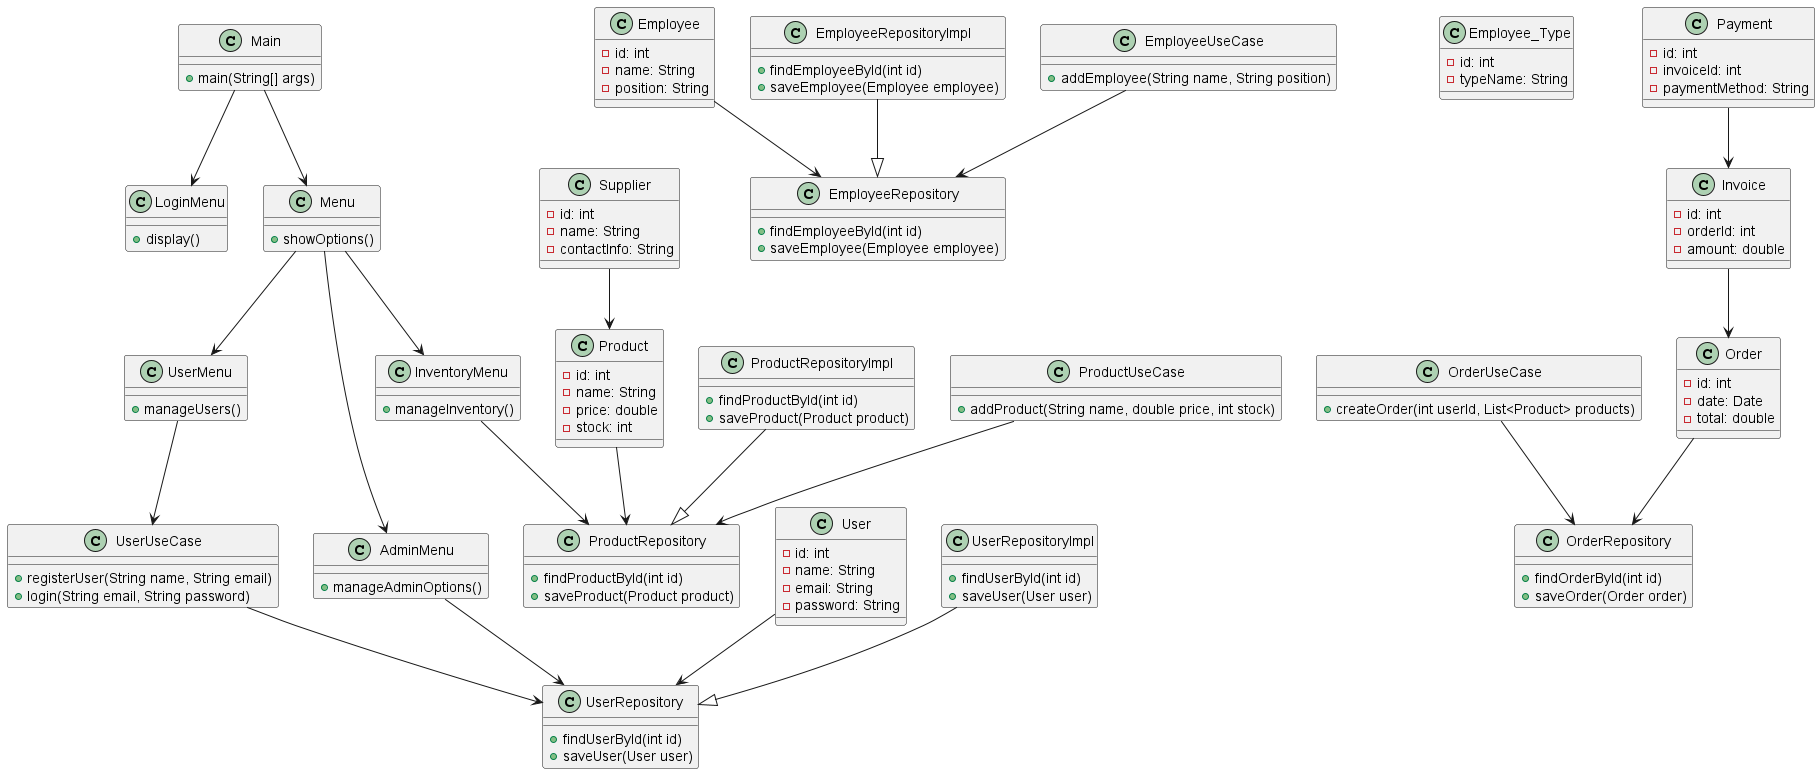

The diagram above was rendered by PlantUML. Its source (embedded in the PNG):
@startuml DiagramaClases

' ===================== Main Types =====================
class Main {
    +main(String[] args)
}

class LoginMenu {
    +display()
}

class Menu {
    +showOptions()
}

class UserMenu {
    +manageUsers()
}

class AdminMenu {
    +manageAdminOptions()
}

class InventoryMenu {
    +manageInventory()
}

' ===================== Clases de dominio =====================
class User {
    -id: int
    -name: String
    -email: String
    -password: String
}

class Employee {
    -id: int
    -name: String
    -position: String
}

class Employee_Type {
    -id: int
    -typeName: String
}

class Product {
    -id: int
    -name: String
    -price: double
    -stock: int
}

class Order {
    -id: int
    -date: Date
    -total: double
}

class Invoice {
    -id: int
    -orderId: int
    -amount: double
}

class Payment {
    -id: int
    -invoiceId: int
    -paymentMethod: String
}

class Supplier {
    -id: int
    -name: String
    -contactInfo: String
}

' ===================== Repositorios =====================
class UserRepository {
    +findUserById(int id)
    +saveUser(User user)
}

class EmployeeRepository {
    +findEmployeeById(int id)
    +saveEmployee(Employee employee)
}

class ProductRepository {
    +findProductById(int id)
    +saveProduct(Product product)
}

class OrderRepository {
    +findOrderById(int id)
    +saveOrder(Order order)
}

class UserRepositoryImpl {
    +findUserById(int id)
    +saveUser(User user)
}

class EmployeeRepositoryImpl {
    +findEmployeeById(int id)
    +saveEmployee(Employee employee)
}

class ProductRepositoryImpl {
    +findProductById(int id)
    +saveProduct(Product product)
}

' ===================== Casos de uso =====================
class UserUseCase {
    +registerUser(String name, String email)
    +login(String email, String password)
}

class EmployeeUseCase {
    +addEmployee(String name, String position)
}

class ProductUseCase {
    +addProduct(String name, double price, int stock)
}

class OrderUseCase {
    +createOrder(int userId, List<Product> products)
}

' ===================== RELACIONES =====================
Main --> LoginMenu
Main --> Menu
Menu --> UserMenu
Menu --> AdminMenu
Menu --> InventoryMenu

UserMenu --> UserUseCase
AdminMenu --> UserRepository
InventoryMenu --> ProductRepository

UserUseCase --> UserRepository
EmployeeUseCase --> EmployeeRepository
ProductUseCase --> ProductRepository
OrderUseCase --> OrderRepository

UserRepositoryImpl --|> UserRepository
EmployeeRepositoryImpl --|> EmployeeRepository
ProductRepositoryImpl --|> ProductRepository

User --> UserRepository
Employee --> EmployeeRepository
Product --> ProductRepository
Order --> OrderRepository
Invoice --> Order
Payment --> Invoice
Supplier --> Product

@enduml